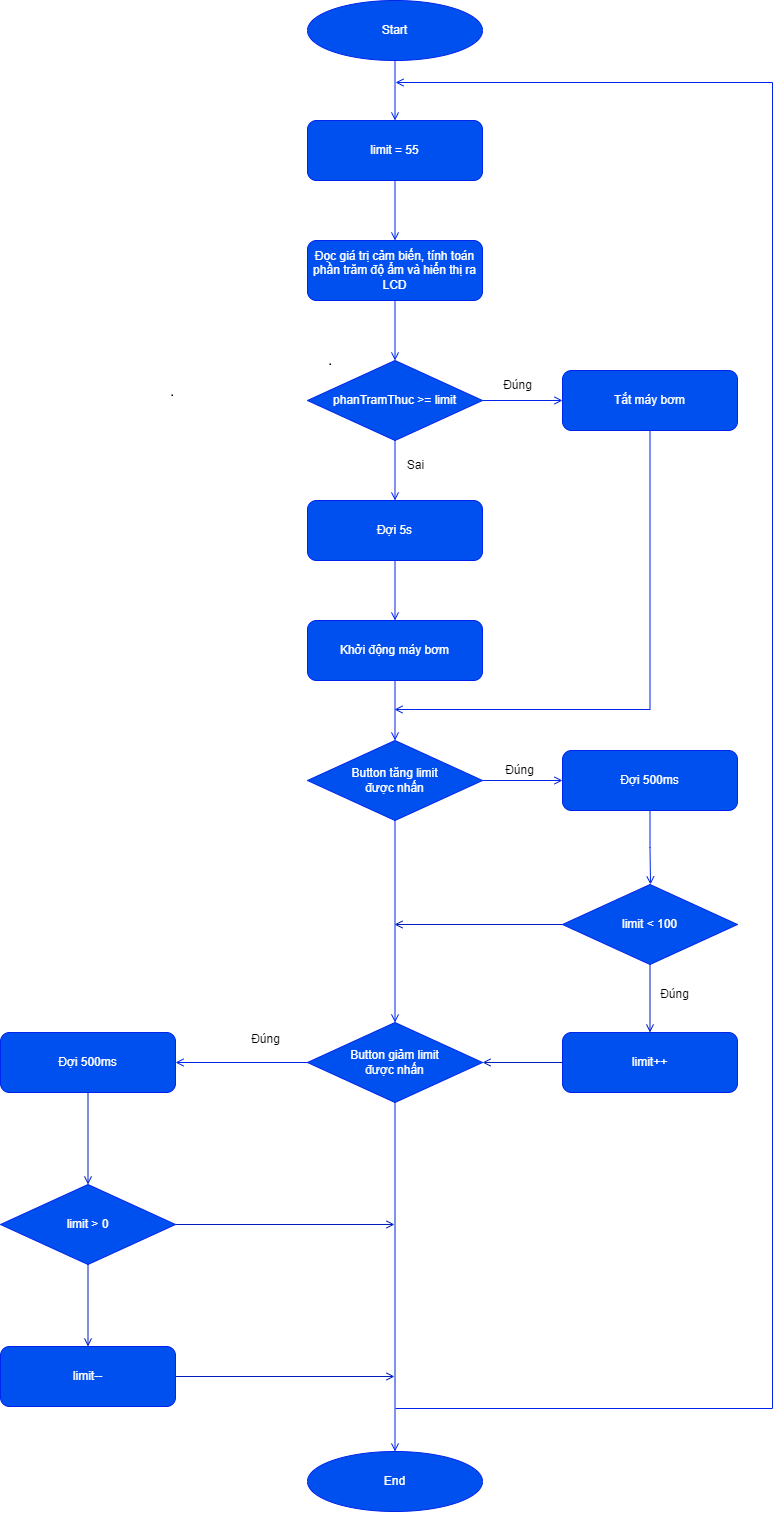

The diagram above was exported from draw.io. Its source (the exported page's mxGraphModel, read from the mxfile embedded in the PNG):
<mxGraphModel dx="3555" dy="1763" grid="0" gridSize="10" guides="1" tooltips="1" connect="1" arrows="1" fold="1" page="0" pageScale="1" pageWidth="827" pageHeight="1169" math="0" shadow="0">
  <root>
    <mxCell id="WIyWlLk6GJQsqaUBKTNV-0" />
    <mxCell id="WIyWlLk6GJQsqaUBKTNV-1" parent="WIyWlLk6GJQsqaUBKTNV-0" />
    <mxCell id="QqB5ZxMx4nvp5qfNi1TZ-3" style="edgeStyle=orthogonalEdgeStyle;rounded=0;orthogonalLoop=1;jettySize=auto;html=1;exitX=0.5;exitY=1;exitDx=0;exitDy=0;entryX=0.5;entryY=0;entryDx=0;entryDy=0;endArrow=open;endFill=0;fillColor=#0050ef;strokeColor=#0024EB;" parent="WIyWlLk6GJQsqaUBKTNV-1" source="QqB5ZxMx4nvp5qfNi1TZ-0" target="QqB5ZxMx4nvp5qfNi1TZ-2" edge="1">
      <mxGeometry relative="1" as="geometry" />
    </mxCell>
    <mxCell id="QqB5ZxMx4nvp5qfNi1TZ-0" value="Start" style="ellipse;whiteSpace=wrap;html=1;fillColor=#0050ef;strokeColor=#0024EB;fontColor=#ffffff;" parent="WIyWlLk6GJQsqaUBKTNV-1" vertex="1">
      <mxGeometry x="345" y="140" width="175" height="60" as="geometry" />
    </mxCell>
    <mxCell id="QqB5ZxMx4nvp5qfNi1TZ-5" style="edgeStyle=orthogonalEdgeStyle;rounded=0;orthogonalLoop=1;jettySize=auto;html=1;exitX=0.5;exitY=1;exitDx=0;exitDy=0;entryX=0.5;entryY=0;entryDx=0;entryDy=0;endArrow=open;endFill=0;fillColor=#0050ef;strokeColor=#0024EB;" parent="WIyWlLk6GJQsqaUBKTNV-1" source="QqB5ZxMx4nvp5qfNi1TZ-2" target="QqB5ZxMx4nvp5qfNi1TZ-4" edge="1">
      <mxGeometry relative="1" as="geometry" />
    </mxCell>
    <mxCell id="QqB5ZxMx4nvp5qfNi1TZ-2" value="limit = 55" style="rounded=1;whiteSpace=wrap;html=1;fillColor=#0050ef;strokeColor=#0024EB;fontColor=#ffffff;" parent="WIyWlLk6GJQsqaUBKTNV-1" vertex="1">
      <mxGeometry x="345" y="260" width="175" height="60" as="geometry" />
    </mxCell>
    <mxCell id="QqB5ZxMx4nvp5qfNi1TZ-8" style="edgeStyle=orthogonalEdgeStyle;rounded=0;orthogonalLoop=1;jettySize=auto;html=1;exitX=0.5;exitY=1;exitDx=0;exitDy=0;entryX=0.5;entryY=0;entryDx=0;entryDy=0;endArrow=open;endFill=0;fillColor=#0050ef;strokeColor=#0024EB;" parent="WIyWlLk6GJQsqaUBKTNV-1" source="QqB5ZxMx4nvp5qfNi1TZ-4" target="QqB5ZxMx4nvp5qfNi1TZ-7" edge="1">
      <mxGeometry relative="1" as="geometry" />
    </mxCell>
    <mxCell id="QqB5ZxMx4nvp5qfNi1TZ-4" value="Đọc giá trị cảm biến, tính toán phần trăm độ ẩm và hiển thị ra LCD" style="rounded=1;whiteSpace=wrap;html=1;fillColor=#0050ef;strokeColor=#0024EB;fontColor=#ffffff;" parent="WIyWlLk6GJQsqaUBKTNV-1" vertex="1">
      <mxGeometry x="345" y="380" width="175" height="60" as="geometry" />
    </mxCell>
    <mxCell id="QqB5ZxMx4nvp5qfNi1TZ-10" style="edgeStyle=orthogonalEdgeStyle;rounded=0;orthogonalLoop=1;jettySize=auto;html=1;exitX=1;exitY=0.5;exitDx=0;exitDy=0;entryX=0;entryY=0.5;entryDx=0;entryDy=0;endArrow=open;endFill=0;fillColor=#0050ef;strokeColor=#0024EB;" parent="WIyWlLk6GJQsqaUBKTNV-1" source="QqB5ZxMx4nvp5qfNi1TZ-7" target="QqB5ZxMx4nvp5qfNi1TZ-9" edge="1">
      <mxGeometry relative="1" as="geometry" />
    </mxCell>
    <mxCell id="QqB5ZxMx4nvp5qfNi1TZ-39" style="edgeStyle=orthogonalEdgeStyle;rounded=0;orthogonalLoop=1;jettySize=auto;html=1;exitX=0.5;exitY=1;exitDx=0;exitDy=0;entryX=0.5;entryY=0;entryDx=0;entryDy=0;endArrow=open;endFill=0;fillColor=#0050ef;strokeColor=#0024EB;" parent="WIyWlLk6GJQsqaUBKTNV-1" source="QqB5ZxMx4nvp5qfNi1TZ-7" target="QqB5ZxMx4nvp5qfNi1TZ-38" edge="1">
      <mxGeometry relative="1" as="geometry" />
    </mxCell>
    <mxCell id="QqB5ZxMx4nvp5qfNi1TZ-7" value="phanTramThuc &amp;gt;= limit" style="rhombus;whiteSpace=wrap;html=1;fillColor=#0050ef;strokeColor=#0024EB;fontColor=#ffffff;" parent="WIyWlLk6GJQsqaUBKTNV-1" vertex="1">
      <mxGeometry x="345" y="500" width="175" height="80" as="geometry" />
    </mxCell>
    <mxCell id="QqB5ZxMx4nvp5qfNi1TZ-20" style="edgeStyle=orthogonalEdgeStyle;rounded=0;orthogonalLoop=1;jettySize=auto;html=1;exitX=0.5;exitY=1;exitDx=0;exitDy=0;endArrow=open;endFill=0;fillColor=#0050ef;strokeColor=#0024EB;" parent="WIyWlLk6GJQsqaUBKTNV-1" source="QqB5ZxMx4nvp5qfNi1TZ-9" edge="1">
      <mxGeometry relative="1" as="geometry">
        <mxPoint x="689.4827586206898" y="570" as="sourcePoint" />
        <mxPoint x="432" y="849" as="targetPoint" />
        <Array as="points">
          <mxPoint x="687" y="849" />
        </Array>
      </mxGeometry>
    </mxCell>
    <mxCell id="QqB5ZxMx4nvp5qfNi1TZ-9" value="Tắt máy bơm" style="rounded=1;whiteSpace=wrap;html=1;fillColor=#0050ef;strokeColor=#0024EB;fontColor=#ffffff;" parent="WIyWlLk6GJQsqaUBKTNV-1" vertex="1">
      <mxGeometry x="600" y="510" width="175" height="60" as="geometry" />
    </mxCell>
    <mxCell id="QqB5ZxMx4nvp5qfNi1TZ-14" style="edgeStyle=orthogonalEdgeStyle;rounded=0;orthogonalLoop=1;jettySize=auto;html=1;exitX=0.5;exitY=1;exitDx=0;exitDy=0;entryX=0.5;entryY=0;entryDx=0;entryDy=0;endArrow=open;endFill=0;fillColor=#0050ef;strokeColor=#0024EB;" parent="WIyWlLk6GJQsqaUBKTNV-1" source="QqB5ZxMx4nvp5qfNi1TZ-11" target="QqB5ZxMx4nvp5qfNi1TZ-13" edge="1">
      <mxGeometry relative="1" as="geometry" />
    </mxCell>
    <mxCell id="QqB5ZxMx4nvp5qfNi1TZ-11" value="Khởi động máy bơm" style="rounded=1;whiteSpace=wrap;html=1;fillColor=#0050ef;strokeColor=#0024EB;fontColor=#ffffff;" parent="WIyWlLk6GJQsqaUBKTNV-1" vertex="1">
      <mxGeometry x="345" y="760" width="175" height="60" as="geometry" />
    </mxCell>
    <mxCell id="QqB5ZxMx4nvp5qfNi1TZ-24" style="edgeStyle=orthogonalEdgeStyle;rounded=0;orthogonalLoop=1;jettySize=auto;html=1;exitX=1;exitY=0.5;exitDx=0;exitDy=0;endArrow=open;endFill=0;fillColor=#0050ef;strokeColor=#0024EB;" parent="WIyWlLk6GJQsqaUBKTNV-1" source="QqB5ZxMx4nvp5qfNi1TZ-13" target="QqB5ZxMx4nvp5qfNi1TZ-21" edge="1">
      <mxGeometry relative="1" as="geometry" />
    </mxCell>
    <mxCell id="QqB5ZxMx4nvp5qfNi1TZ-29" style="edgeStyle=orthogonalEdgeStyle;rounded=0;orthogonalLoop=1;jettySize=auto;html=1;exitX=0.5;exitY=1;exitDx=0;exitDy=0;entryX=0.5;entryY=0;entryDx=0;entryDy=0;endArrow=open;endFill=0;fillColor=#0050ef;strokeColor=#0024EB;" parent="WIyWlLk6GJQsqaUBKTNV-1" source="QqB5ZxMx4nvp5qfNi1TZ-13" target="QqB5ZxMx4nvp5qfNi1TZ-28" edge="1">
      <mxGeometry relative="1" as="geometry" />
    </mxCell>
    <mxCell id="QqB5ZxMx4nvp5qfNi1TZ-13" value="Button tăng limit&lt;br&gt;được nhấn" style="rhombus;whiteSpace=wrap;html=1;fillColor=#0050ef;strokeColor=#0024EB;fontColor=#ffffff;" parent="WIyWlLk6GJQsqaUBKTNV-1" vertex="1">
      <mxGeometry x="345" y="880" width="175" height="80" as="geometry" />
    </mxCell>
    <mxCell id="QqB5ZxMx4nvp5qfNi1TZ-27" style="edgeStyle=orthogonalEdgeStyle;rounded=0;orthogonalLoop=1;jettySize=auto;html=1;exitX=0.5;exitY=1;exitDx=0;exitDy=0;endArrow=open;endFill=0;fillColor=#0050ef;strokeColor=#0024EB;" parent="WIyWlLk6GJQsqaUBKTNV-1" source="QqB5ZxMx4nvp5qfNi1TZ-21" edge="1">
      <mxGeometry relative="1" as="geometry">
        <mxPoint x="688" y="1024" as="targetPoint" />
      </mxGeometry>
    </mxCell>
    <mxCell id="QqB5ZxMx4nvp5qfNi1TZ-21" value="Đợi 500ms" style="rounded=1;whiteSpace=wrap;html=1;fillColor=#0050ef;strokeColor=#0024EB;fontColor=#ffffff;" parent="WIyWlLk6GJQsqaUBKTNV-1" vertex="1">
      <mxGeometry x="600" y="890" width="175" height="60" as="geometry" />
    </mxCell>
    <mxCell id="QqB5ZxMx4nvp5qfNi1TZ-22" value="Đúng" style="text;html=1;align=center;verticalAlign=middle;resizable=0;points=[];autosize=1;strokeColor=none;fillColor=none;fontColor=#000000;" parent="WIyWlLk6GJQsqaUBKTNV-1" vertex="1">
      <mxGeometry x="530" y="510" width="50" height="30" as="geometry" />
    </mxCell>
    <mxCell id="QqB5ZxMx4nvp5qfNi1TZ-23" value="Sai" style="text;html=1;align=center;verticalAlign=middle;resizable=0;points=[];autosize=1;strokeColor=none;fillColor=none;fontColor=#000000;" parent="WIyWlLk6GJQsqaUBKTNV-1" vertex="1">
      <mxGeometry x="433" y="590" width="40" height="30" as="geometry" />
    </mxCell>
    <mxCell id="QqB5ZxMx4nvp5qfNi1TZ-25" value="Đúng" style="text;html=1;align=center;verticalAlign=middle;resizable=0;points=[];autosize=1;strokeColor=none;fillColor=none;fontColor=#000000;" parent="WIyWlLk6GJQsqaUBKTNV-1" vertex="1">
      <mxGeometry x="532" y="895" width="50" height="30" as="geometry" />
    </mxCell>
    <mxCell id="K2wkbvJyJuTICXQExBxK-3" style="edgeStyle=orthogonalEdgeStyle;rounded=0;orthogonalLoop=1;jettySize=auto;html=1;exitX=0;exitY=0.5;exitDx=0;exitDy=0;entryX=1;entryY=0.5;entryDx=0;entryDy=0;fillColor=#0050ef;strokeColor=#001DBC;endArrow=open;endFill=0;" edge="1" parent="WIyWlLk6GJQsqaUBKTNV-1" source="QqB5ZxMx4nvp5qfNi1TZ-26" target="QqB5ZxMx4nvp5qfNi1TZ-28">
      <mxGeometry relative="1" as="geometry" />
    </mxCell>
    <mxCell id="QqB5ZxMx4nvp5qfNi1TZ-26" value="limit++" style="rounded=1;whiteSpace=wrap;html=1;fillColor=#0050ef;strokeColor=#0024EB;fontColor=#ffffff;" parent="WIyWlLk6GJQsqaUBKTNV-1" vertex="1">
      <mxGeometry x="600" y="1172" width="175" height="60" as="geometry" />
    </mxCell>
    <mxCell id="QqB5ZxMx4nvp5qfNi1TZ-35" style="edgeStyle=orthogonalEdgeStyle;rounded=0;orthogonalLoop=1;jettySize=auto;html=1;exitX=0;exitY=0.5;exitDx=0;exitDy=0;entryX=1;entryY=0.5;entryDx=0;entryDy=0;endArrow=open;endFill=0;fillColor=#0050ef;strokeColor=#0024EB;" parent="WIyWlLk6GJQsqaUBKTNV-1" source="QqB5ZxMx4nvp5qfNi1TZ-28" target="QqB5ZxMx4nvp5qfNi1TZ-33" edge="1">
      <mxGeometry relative="1" as="geometry" />
    </mxCell>
    <mxCell id="QqB5ZxMx4nvp5qfNi1TZ-42" style="edgeStyle=orthogonalEdgeStyle;rounded=0;orthogonalLoop=1;jettySize=auto;html=1;exitX=0.5;exitY=1;exitDx=0;exitDy=0;entryX=0.5;entryY=0;entryDx=0;entryDy=0;endArrow=open;endFill=0;fillColor=#0050ef;strokeColor=#0024EB;" parent="WIyWlLk6GJQsqaUBKTNV-1" source="QqB5ZxMx4nvp5qfNi1TZ-28" target="QqB5ZxMx4nvp5qfNi1TZ-41" edge="1">
      <mxGeometry relative="1" as="geometry" />
    </mxCell>
    <mxCell id="QqB5ZxMx4nvp5qfNi1TZ-28" value="Button giảm limit&lt;br&gt;được nhấn" style="rhombus;whiteSpace=wrap;html=1;fillColor=#0050ef;strokeColor=#0024EB;fontColor=#ffffff;" parent="WIyWlLk6GJQsqaUBKTNV-1" vertex="1">
      <mxGeometry x="345" y="1162" width="175" height="80" as="geometry" />
    </mxCell>
    <mxCell id="K2wkbvJyJuTICXQExBxK-7" style="edgeStyle=orthogonalEdgeStyle;rounded=0;orthogonalLoop=1;jettySize=auto;html=1;exitX=0.5;exitY=1;exitDx=0;exitDy=0;entryX=0.5;entryY=0;entryDx=0;entryDy=0;fillColor=#0050ef;strokeColor=#001DBC;endArrow=open;endFill=0;" edge="1" parent="WIyWlLk6GJQsqaUBKTNV-1" source="QqB5ZxMx4nvp5qfNi1TZ-33" target="K2wkbvJyJuTICXQExBxK-6">
      <mxGeometry relative="1" as="geometry" />
    </mxCell>
    <mxCell id="QqB5ZxMx4nvp5qfNi1TZ-33" value="Đợi 500ms" style="rounded=1;whiteSpace=wrap;html=1;fillColor=#0050ef;strokeColor=#0024EB;fontColor=#ffffff;" parent="WIyWlLk6GJQsqaUBKTNV-1" vertex="1">
      <mxGeometry x="38" y="1172" width="175" height="60" as="geometry" />
    </mxCell>
    <mxCell id="K2wkbvJyJuTICXQExBxK-10" style="edgeStyle=orthogonalEdgeStyle;rounded=0;orthogonalLoop=1;jettySize=auto;html=1;exitX=1;exitY=0.5;exitDx=0;exitDy=0;fillColor=#0050ef;strokeColor=#001DBC;endArrow=open;endFill=0;" edge="1" parent="WIyWlLk6GJQsqaUBKTNV-1" source="QqB5ZxMx4nvp5qfNi1TZ-34">
      <mxGeometry relative="1" as="geometry">
        <mxPoint x="432" y="1516" as="targetPoint" />
      </mxGeometry>
    </mxCell>
    <mxCell id="QqB5ZxMx4nvp5qfNi1TZ-34" value="limit--" style="rounded=1;whiteSpace=wrap;html=1;fillColor=#0050ef;strokeColor=#0024EB;fontColor=#ffffff;" parent="WIyWlLk6GJQsqaUBKTNV-1" vertex="1">
      <mxGeometry x="38" y="1486" width="175" height="60" as="geometry" />
    </mxCell>
    <mxCell id="QqB5ZxMx4nvp5qfNi1TZ-36" value="Đúng" style="text;html=1;align=center;verticalAlign=middle;resizable=0;points=[];autosize=1;strokeColor=none;fillColor=none;fontColor=#000000;" parent="WIyWlLk6GJQsqaUBKTNV-1" vertex="1">
      <mxGeometry x="278" y="1164" width="50" height="30" as="geometry" />
    </mxCell>
    <mxCell id="QqB5ZxMx4nvp5qfNi1TZ-40" style="edgeStyle=orthogonalEdgeStyle;rounded=0;orthogonalLoop=1;jettySize=auto;html=1;exitX=0.5;exitY=1;exitDx=0;exitDy=0;entryX=0.5;entryY=0;entryDx=0;entryDy=0;endArrow=open;endFill=0;fillColor=#0050ef;strokeColor=#0024EB;" parent="WIyWlLk6GJQsqaUBKTNV-1" source="QqB5ZxMx4nvp5qfNi1TZ-38" target="QqB5ZxMx4nvp5qfNi1TZ-11" edge="1">
      <mxGeometry relative="1" as="geometry" />
    </mxCell>
    <mxCell id="QqB5ZxMx4nvp5qfNi1TZ-38" value="Đợi 5s" style="rounded=1;whiteSpace=wrap;html=1;fillColor=#0050ef;strokeColor=#0024EB;fontColor=#ffffff;" parent="WIyWlLk6GJQsqaUBKTNV-1" vertex="1">
      <mxGeometry x="345" y="640" width="175" height="60" as="geometry" />
    </mxCell>
    <mxCell id="QqB5ZxMx4nvp5qfNi1TZ-41" value="End" style="ellipse;whiteSpace=wrap;html=1;fillColor=#0050ef;strokeColor=#0024EB;fontColor=#ffffff;" parent="WIyWlLk6GJQsqaUBKTNV-1" vertex="1">
      <mxGeometry x="345" y="1591" width="175" height="60" as="geometry" />
    </mxCell>
    <mxCell id="QqB5ZxMx4nvp5qfNi1TZ-47" value="" style="endArrow=open;html=1;rounded=0;edgeStyle=orthogonalEdgeStyle;endFill=0;fillColor=#0050ef;strokeColor=#0024EB;" parent="WIyWlLk6GJQsqaUBKTNV-1" edge="1">
      <mxGeometry width="50" height="50" relative="1" as="geometry">
        <mxPoint x="433" y="1548" as="sourcePoint" />
        <mxPoint x="433" y="222" as="targetPoint" />
        <Array as="points">
          <mxPoint x="810" y="1548" />
          <mxPoint x="810" y="222" />
        </Array>
      </mxGeometry>
    </mxCell>
    <mxCell id="K2wkbvJyJuTICXQExBxK-1" style="edgeStyle=orthogonalEdgeStyle;rounded=0;orthogonalLoop=1;jettySize=auto;html=1;exitX=0.5;exitY=1;exitDx=0;exitDy=0;entryX=0.5;entryY=0;entryDx=0;entryDy=0;fillColor=#0050ef;strokeColor=#001DBC;endArrow=open;endFill=0;" edge="1" parent="WIyWlLk6GJQsqaUBKTNV-1" source="K2wkbvJyJuTICXQExBxK-0" target="QqB5ZxMx4nvp5qfNi1TZ-26">
      <mxGeometry relative="1" as="geometry" />
    </mxCell>
    <mxCell id="K2wkbvJyJuTICXQExBxK-5" style="edgeStyle=orthogonalEdgeStyle;rounded=0;orthogonalLoop=1;jettySize=auto;html=1;exitX=0;exitY=0.5;exitDx=0;exitDy=0;fillColor=#0050ef;strokeColor=#001DBC;endArrow=open;endFill=0;" edge="1" parent="WIyWlLk6GJQsqaUBKTNV-1" source="K2wkbvJyJuTICXQExBxK-0">
      <mxGeometry relative="1" as="geometry">
        <mxPoint x="432" y="1064" as="targetPoint" />
      </mxGeometry>
    </mxCell>
    <mxCell id="K2wkbvJyJuTICXQExBxK-0" value="limit &amp;lt; 100" style="rhombus;whiteSpace=wrap;html=1;fillColor=#0050ef;strokeColor=#0024EB;fontColor=#ffffff;" vertex="1" parent="WIyWlLk6GJQsqaUBKTNV-1">
      <mxGeometry x="600" y="1024" width="175" height="80" as="geometry" />
    </mxCell>
    <mxCell id="K2wkbvJyJuTICXQExBxK-2" value="Đúng" style="text;html=1;align=center;verticalAlign=middle;resizable=0;points=[];autosize=1;strokeColor=none;fillColor=none;" vertex="1" parent="WIyWlLk6GJQsqaUBKTNV-1">
      <mxGeometry x="688" y="1121" width="47" height="26" as="geometry" />
    </mxCell>
    <mxCell id="K2wkbvJyJuTICXQExBxK-8" style="edgeStyle=orthogonalEdgeStyle;rounded=0;orthogonalLoop=1;jettySize=auto;html=1;exitX=0.5;exitY=1;exitDx=0;exitDy=0;entryX=0.5;entryY=0;entryDx=0;entryDy=0;fillColor=#0050ef;strokeColor=#001DBC;endArrow=open;endFill=0;" edge="1" parent="WIyWlLk6GJQsqaUBKTNV-1" source="K2wkbvJyJuTICXQExBxK-6" target="QqB5ZxMx4nvp5qfNi1TZ-34">
      <mxGeometry relative="1" as="geometry" />
    </mxCell>
    <mxCell id="K2wkbvJyJuTICXQExBxK-12" style="edgeStyle=orthogonalEdgeStyle;rounded=0;orthogonalLoop=1;jettySize=auto;html=1;exitX=1;exitY=0.5;exitDx=0;exitDy=0;fillColor=#0050ef;strokeColor=#001DBC;endArrow=open;endFill=0;" edge="1" parent="WIyWlLk6GJQsqaUBKTNV-1" source="K2wkbvJyJuTICXQExBxK-6">
      <mxGeometry relative="1" as="geometry">
        <mxPoint x="432" y="1364" as="targetPoint" />
      </mxGeometry>
    </mxCell>
    <mxCell id="K2wkbvJyJuTICXQExBxK-6" value="limit &amp;gt; 0" style="rhombus;whiteSpace=wrap;html=1;fillColor=#0050ef;strokeColor=#0024EB;fontColor=#ffffff;" vertex="1" parent="WIyWlLk6GJQsqaUBKTNV-1">
      <mxGeometry x="38" y="1324" width="175" height="80" as="geometry" />
    </mxCell>
  </root>
</mxGraphModel>